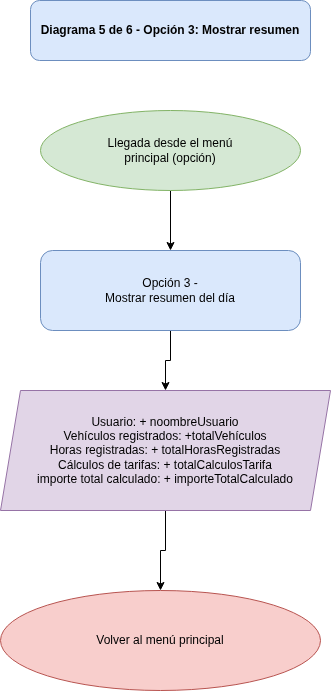

The diagram above was exported from draw.io. Its source (the exported page's mxGraphModel, read from the mxfile embedded in the PNG):
<mxGraphModel dx="368" dy="385" grid="1" gridSize="10" guides="1" tooltips="1" connect="1" arrows="1" fold="1" page="1" pageScale="1" pageWidth="827" pageHeight="1169" background="#FFFFFF" math="0" shadow="0">
  <root>
    <mxCell id="0" />
    <mxCell id="1" parent="0" />
    <mxCell id="2" value="&lt;b&gt;Diagrama 5 de 6 - Opción 3: Mostrar resumen&lt;/b&gt;" style="rounded=1;whiteSpace=wrap;html=1;fillColor=#dae8fc;strokeColor=#6c8ebf;" vertex="1" parent="1">
      <mxGeometry x="110" y="30" width="280" height="60" as="geometry" />
    </mxCell>
    <mxCell id="9" style="edgeStyle=orthogonalEdgeStyle;rounded=0;orthogonalLoop=1;jettySize=auto;html=1;exitX=0.5;exitY=1;exitDx=0;exitDy=0;entryX=0.5;entryY=0;entryDx=0;entryDy=0;" edge="1" parent="1" source="3" target="4">
      <mxGeometry relative="1" as="geometry" />
    </mxCell>
    <mxCell id="3" value="Llegada desde el menú&lt;br&gt;principal (opción)" style="ellipse;whiteSpace=wrap;html=1;fillColor=#d5e8d4;strokeColor=#82b366;" vertex="1" parent="1">
      <mxGeometry x="120" y="140" width="260" height="80" as="geometry" />
    </mxCell>
    <mxCell id="8" style="edgeStyle=orthogonalEdgeStyle;rounded=0;orthogonalLoop=1;jettySize=auto;html=1;entryX=0.5;entryY=0;entryDx=0;entryDy=0;" edge="1" parent="1" source="4" target="5">
      <mxGeometry relative="1" as="geometry" />
    </mxCell>
    <mxCell id="4" value="Opción 3 -&lt;br&gt;Mostrar resumen del día" style="rounded=1;whiteSpace=wrap;html=1;fillColor=#dae8fc;strokeColor=#6c8ebf;" vertex="1" parent="1">
      <mxGeometry x="120" y="280" width="260" height="80" as="geometry" />
    </mxCell>
    <mxCell id="7" style="edgeStyle=orthogonalEdgeStyle;rounded=0;orthogonalLoop=1;jettySize=auto;html=1;" edge="1" parent="1" source="5" target="6">
      <mxGeometry relative="1" as="geometry" />
    </mxCell>
    <mxCell id="5" value="Usuario: + noombreUsuario&lt;br&gt;Vehículos registrados: +totalVehículos&lt;br&gt;Horas registradas: + totalHorasRegistradas&lt;br&gt;Cálculos de tarifas: + totalCalculosTarifa&lt;br&gt;importe total calculado: + importeTotalCalculado" style="shape=parallelogram;perimeter=parallelogramPerimeter;whiteSpace=wrap;html=1;fixedSize=1;fillColor=#e1d5e7;strokeColor=#9673a6;" vertex="1" parent="1">
      <mxGeometry x="80" y="420" width="330" height="120" as="geometry" />
    </mxCell>
    <mxCell id="6" value="Volver al menú principal" style="ellipse;whiteSpace=wrap;html=1;fillColor=#f8cecc;strokeColor=#b85450;" vertex="1" parent="1">
      <mxGeometry x="80" y="620" width="320" height="100" as="geometry" />
    </mxCell>
  </root>
</mxGraphModel>